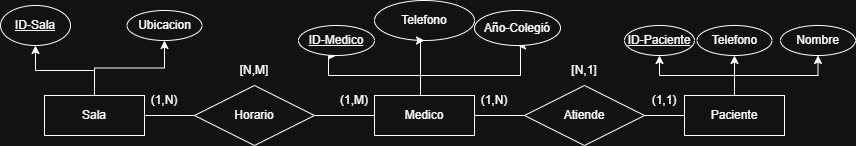

The diagram above was exported from draw.io. Its source (the exported page's mxGraphModel, read from the mxfile embedded in the PNG):
<mxGraphModel dx="872" dy="473" grid="1" gridSize="10" guides="1" tooltips="1" connect="1" arrows="1" fold="1" page="1" pageScale="1" pageWidth="827" pageHeight="1169" math="0" shadow="0">
  <root>
    <mxCell id="0" />
    <mxCell id="1" parent="0" />
    <mxCell id="z22mqe7rM1WsgU_Q3bIw-11" style="edgeStyle=orthogonalEdgeStyle;rounded=0;orthogonalLoop=1;jettySize=auto;html=1;exitX=0.25;exitY=0;exitDx=0;exitDy=0;entryX=0.5;entryY=1;entryDx=0;entryDy=0;" edge="1" parent="1" source="z22mqe7rM1WsgU_Q3bIw-1" target="z22mqe7rM1WsgU_Q3bIw-6">
      <mxGeometry relative="1" as="geometry">
        <Array as="points">
          <mxPoint x="94" y="190" />
          <mxPoint x="94" y="165" />
          <mxPoint x="35" y="165" />
        </Array>
      </mxGeometry>
    </mxCell>
    <mxCell id="8teOVA-Ate9wOfyCO3CO-14" style="edgeStyle=orthogonalEdgeStyle;rounded=0;orthogonalLoop=1;jettySize=auto;html=1;exitX=0.5;exitY=0;exitDx=0;exitDy=0;entryX=0.5;entryY=1;entryDx=0;entryDy=0;" edge="1" parent="1" source="z22mqe7rM1WsgU_Q3bIw-1" target="8teOVA-Ate9wOfyCO3CO-13">
      <mxGeometry relative="1" as="geometry" />
    </mxCell>
    <mxCell id="z22mqe7rM1WsgU_Q3bIw-1" value="Sala" style="whiteSpace=wrap;html=1;align=center;" vertex="1" parent="1">
      <mxGeometry x="44" y="190" width="100" height="40" as="geometry" />
    </mxCell>
    <mxCell id="8teOVA-Ate9wOfyCO3CO-16" style="edgeStyle=orthogonalEdgeStyle;rounded=0;orthogonalLoop=1;jettySize=auto;html=1;exitX=0.5;exitY=0;exitDx=0;exitDy=0;entryX=0.5;entryY=1;entryDx=0;entryDy=0;" edge="1" parent="1" source="z22mqe7rM1WsgU_Q3bIw-3" target="8teOVA-Ate9wOfyCO3CO-15">
      <mxGeometry relative="1" as="geometry" />
    </mxCell>
    <mxCell id="z22mqe7rM1WsgU_Q3bIw-3" value="Paciente" style="whiteSpace=wrap;html=1;align=center;" vertex="1" parent="1">
      <mxGeometry x="684" y="190" width="100" height="40" as="geometry" />
    </mxCell>
    <mxCell id="z22mqe7rM1WsgU_Q3bIw-10" style="edgeStyle=orthogonalEdgeStyle;rounded=0;orthogonalLoop=1;jettySize=auto;html=1;exitX=0.5;exitY=0;exitDx=0;exitDy=0;entryX=0.5;entryY=1;entryDx=0;entryDy=0;" edge="1" parent="1" source="z22mqe7rM1WsgU_Q3bIw-3" target="z22mqe7rM1WsgU_Q3bIw-8">
      <mxGeometry relative="1" as="geometry" />
    </mxCell>
    <mxCell id="z22mqe7rM1WsgU_Q3bIw-6" value="ID-Sala" style="ellipse;whiteSpace=wrap;html=1;align=center;fontStyle=4;" vertex="1" parent="1">
      <mxGeometry y="100" width="70" height="40" as="geometry" />
    </mxCell>
    <mxCell id="8teOVA-Ate9wOfyCO3CO-15" value="Telefono" style="ellipse;whiteSpace=wrap;html=1;align=center;" vertex="1" parent="1">
      <mxGeometry x="696.5" y="120" width="75" height="30" as="geometry" />
    </mxCell>
    <mxCell id="z22mqe7rM1WsgU_Q3bIw-21" value="Telefono" style="ellipse;whiteSpace=wrap;html=1;align=center;" vertex="1" parent="1">
      <mxGeometry x="374" y="95" width="100" height="40" as="geometry" />
    </mxCell>
    <mxCell id="z22mqe7rM1WsgU_Q3bIw-23" style="edgeStyle=orthogonalEdgeStyle;rounded=0;orthogonalLoop=1;jettySize=auto;html=1;exitX=0.5;exitY=0;exitDx=0;exitDy=0;entryX=0.5;entryY=1;entryDx=0;entryDy=0;" edge="1" parent="1" source="z22mqe7rM1WsgU_Q3bIw-5" target="z22mqe7rM1WsgU_Q3bIw-21">
      <mxGeometry relative="1" as="geometry">
        <Array as="points">
          <mxPoint x="420" y="190" />
          <mxPoint x="420" y="135" />
        </Array>
      </mxGeometry>
    </mxCell>
    <mxCell id="z22mqe7rM1WsgU_Q3bIw-22" style="edgeStyle=orthogonalEdgeStyle;rounded=0;orthogonalLoop=1;jettySize=auto;html=1;exitX=0.25;exitY=0;exitDx=0;exitDy=0;entryX=0.5;entryY=1;entryDx=0;entryDy=0;" edge="1" parent="1" source="z22mqe7rM1WsgU_Q3bIw-5" target="z22mqe7rM1WsgU_Q3bIw-7">
      <mxGeometry relative="1" as="geometry">
        <Array as="points">
          <mxPoint x="420" y="190" />
          <mxPoint x="420" y="170" />
          <mxPoint x="328" y="170" />
        </Array>
      </mxGeometry>
    </mxCell>
    <mxCell id="8teOVA-Ate9wOfyCO3CO-7" value="(1,M)" style="text;html=1;whiteSpace=wrap;strokeColor=none;fillColor=none;align=center;verticalAlign=middle;rounded=0;" vertex="1" parent="1">
      <mxGeometry x="324" y="180" width="60" height="30" as="geometry" />
    </mxCell>
    <mxCell id="z22mqe7rM1WsgU_Q3bIw-7" value="ID-Medico" style="ellipse;whiteSpace=wrap;html=1;align=center;fontStyle=4;" vertex="1" parent="1">
      <mxGeometry x="298" y="120" width="76" height="30" as="geometry" />
    </mxCell>
    <mxCell id="z22mqe7rM1WsgU_Q3bIw-8" value="ID-Paciente" style="ellipse;whiteSpace=wrap;html=1;align=center;fontStyle=4;" vertex="1" parent="1">
      <mxGeometry x="624" y="120" width="70" height="30" as="geometry" />
    </mxCell>
    <mxCell id="8teOVA-Ate9wOfyCO3CO-4" value="" style="endArrow=none;html=1;rounded=0;entryX=0;entryY=0.5;entryDx=0;entryDy=0;exitX=1;exitY=0.5;exitDx=0;exitDy=0;" edge="1" parent="1" source="8teOVA-Ate9wOfyCO3CO-5" target="z22mqe7rM1WsgU_Q3bIw-5">
      <mxGeometry width="50" height="50" relative="1" as="geometry">
        <mxPoint x="284" y="330" as="sourcePoint" />
        <mxPoint x="334" y="280" as="targetPoint" />
      </mxGeometry>
    </mxCell>
    <mxCell id="8teOVA-Ate9wOfyCO3CO-6" value="" style="endArrow=none;html=1;rounded=0;entryX=0;entryY=0.5;entryDx=0;entryDy=0;exitX=1;exitY=0.5;exitDx=0;exitDy=0;" edge="1" parent="1" source="z22mqe7rM1WsgU_Q3bIw-1" target="8teOVA-Ate9wOfyCO3CO-5">
      <mxGeometry width="50" height="50" relative="1" as="geometry">
        <mxPoint x="144" y="210" as="sourcePoint" />
        <mxPoint x="374" y="210" as="targetPoint" />
      </mxGeometry>
    </mxCell>
    <mxCell id="8teOVA-Ate9wOfyCO3CO-5" value="Horario" style="shape=rhombus;perimeter=rhombusPerimeter;whiteSpace=wrap;html=1;align=center;" vertex="1" parent="1">
      <mxGeometry x="194" y="180" width="120" height="60" as="geometry" />
    </mxCell>
    <mxCell id="8teOVA-Ate9wOfyCO3CO-8" value="" style="endArrow=none;html=1;rounded=0;exitX=1;exitY=0.5;exitDx=0;exitDy=0;entryX=0;entryY=0.5;entryDx=0;entryDy=0;" edge="1" parent="1" source="z22mqe7rM1WsgU_Q3bIw-5" target="z22mqe7rM1WsgU_Q3bIw-3">
      <mxGeometry width="50" height="50" relative="1" as="geometry">
        <mxPoint x="484" y="290" as="sourcePoint" />
        <mxPoint x="534" y="240" as="targetPoint" />
      </mxGeometry>
    </mxCell>
    <mxCell id="8teOVA-Ate9wOfyCO3CO-9" value="Atiende" style="shape=rhombus;perimeter=rhombusPerimeter;whiteSpace=wrap;html=1;align=center;" vertex="1" parent="1">
      <mxGeometry x="524" y="180" width="120" height="60" as="geometry" />
    </mxCell>
    <mxCell id="z22mqe7rM1WsgU_Q3bIw-13" value="(1,N)" style="text;html=1;whiteSpace=wrap;strokeColor=none;fillColor=none;align=center;verticalAlign=middle;rounded=0;" vertex="1" parent="1">
      <mxGeometry x="464" y="180" width="60" height="30" as="geometry" />
    </mxCell>
    <mxCell id="z22mqe7rM1WsgU_Q3bIw-15" value="[N,1]" style="text;html=1;whiteSpace=wrap;strokeColor=none;fillColor=none;align=center;verticalAlign=middle;rounded=0;" vertex="1" parent="1">
      <mxGeometry x="554" y="150" width="60" height="30" as="geometry" />
    </mxCell>
    <mxCell id="z22mqe7rM1WsgU_Q3bIw-17" value="[N,M]" style="text;html=1;whiteSpace=wrap;strokeColor=none;fillColor=none;align=center;verticalAlign=middle;rounded=0;" vertex="1" parent="1">
      <mxGeometry x="224" y="150" width="60" height="30" as="geometry" />
    </mxCell>
    <mxCell id="z22mqe7rM1WsgU_Q3bIw-18" value="Nombre" style="ellipse;whiteSpace=wrap;html=1;align=center;" vertex="1" parent="1">
      <mxGeometry x="780" y="120" width="75" height="30" as="geometry" />
    </mxCell>
    <mxCell id="z22mqe7rM1WsgU_Q3bIw-16" value="(1,N)" style="text;html=1;whiteSpace=wrap;strokeColor=none;fillColor=none;align=center;verticalAlign=middle;rounded=0;" vertex="1" parent="1">
      <mxGeometry x="134" y="180" width="60" height="30" as="geometry" />
    </mxCell>
    <mxCell id="8teOVA-Ate9wOfyCO3CO-11" style="edgeStyle=orthogonalEdgeStyle;rounded=0;orthogonalLoop=1;jettySize=auto;html=1;exitX=0.5;exitY=0;exitDx=0;exitDy=0;entryX=0.5;entryY=1;entryDx=0;entryDy=0;" edge="1" parent="1" source="z22mqe7rM1WsgU_Q3bIw-3" target="z22mqe7rM1WsgU_Q3bIw-18">
      <mxGeometry relative="1" as="geometry">
        <mxPoint x="734" y="150" as="targetPoint" />
      </mxGeometry>
    </mxCell>
    <mxCell id="z22mqe7rM1WsgU_Q3bIw-20" style="edgeStyle=orthogonalEdgeStyle;rounded=0;orthogonalLoop=1;jettySize=auto;html=1;exitX=0.75;exitY=0;exitDx=0;exitDy=0;entryX=0.5;entryY=1;entryDx=0;entryDy=0;" edge="1" parent="1" source="z22mqe7rM1WsgU_Q3bIw-5" target="z22mqe7rM1WsgU_Q3bIw-19">
      <mxGeometry relative="1" as="geometry">
        <Array as="points">
          <mxPoint x="420" y="190" />
          <mxPoint x="420" y="170" />
          <mxPoint x="520" y="170" />
          <mxPoint x="520" y="140" />
        </Array>
      </mxGeometry>
    </mxCell>
    <mxCell id="z22mqe7rM1WsgU_Q3bIw-19" value="Año-Colegió" style="ellipse;whiteSpace=wrap;html=1;align=center;" vertex="1" parent="1">
      <mxGeometry x="474" y="105" width="86" height="35" as="geometry" />
    </mxCell>
    <mxCell id="8teOVA-Ate9wOfyCO3CO-13" value="Ubicacion" style="ellipse;whiteSpace=wrap;html=1;align=center;" vertex="1" parent="1">
      <mxGeometry x="126.5" y="105" width="75" height="30" as="geometry" />
    </mxCell>
    <mxCell id="z22mqe7rM1WsgU_Q3bIw-5" value="Medico" style="whiteSpace=wrap;html=1;align=center;" vertex="1" parent="1">
      <mxGeometry x="374" y="190" width="100" height="40" as="geometry" />
    </mxCell>
    <mxCell id="z22mqe7rM1WsgU_Q3bIw-14" value="(1,1)" style="text;html=1;whiteSpace=wrap;strokeColor=none;fillColor=none;align=center;verticalAlign=middle;rounded=0;" vertex="1" parent="1">
      <mxGeometry x="634" y="180" width="60" height="30" as="geometry" />
    </mxCell>
  </root>
</mxGraphModel>